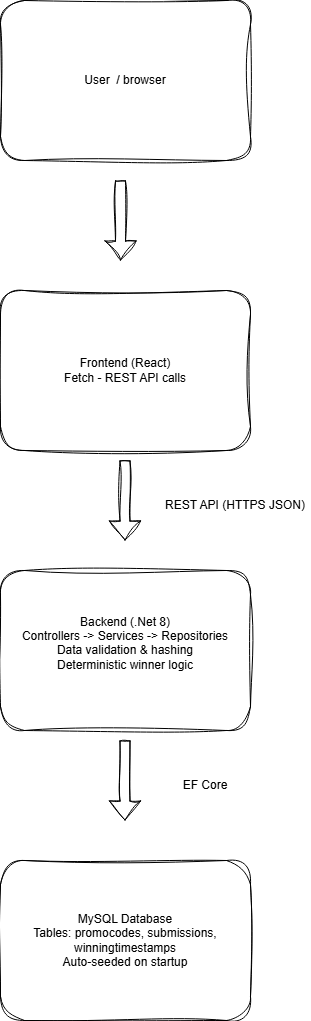

The diagram above was exported from draw.io. Its source (the exported page's mxGraphModel, read from the mxfile embedded in the PNG):
<mxGraphModel dx="1426" dy="1877" grid="1" gridSize="10" guides="1" tooltips="1" connect="1" arrows="1" fold="1" page="1" pageScale="1" pageWidth="850" pageHeight="1100" background="none" math="0" shadow="0">
  <root>
    <mxCell id="0" />
    <mxCell id="1" parent="0" />
    <mxCell id="iLqDvOz4voCEB32WtsCe-1" value="Frontend (React)&lt;div&gt;Fetch - REST API calls&lt;/div&gt;" style="rounded=1;whiteSpace=wrap;html=1;sketch=1;curveFitting=1;jiggle=2;" vertex="1" parent="1">
      <mxGeometry x="280" y="180" width="250" height="160" as="geometry" />
    </mxCell>
    <mxCell id="iLqDvOz4voCEB32WtsCe-2" value="" style="shape=flexArrow;endArrow=classic;html=1;rounded=1;sketch=1;curveFitting=1;jiggle=2;" edge="1" parent="1">
      <mxGeometry width="50" height="50" relative="1" as="geometry">
        <mxPoint x="404.5" y="350" as="sourcePoint" />
        <mxPoint x="404.5" y="430" as="targetPoint" />
      </mxGeometry>
    </mxCell>
    <mxCell id="iLqDvOz4voCEB32WtsCe-4" value="Backend (.Net 8)&lt;div&gt;Controllers -&amp;gt; Services -&amp;gt; Repositories&lt;/div&gt;&lt;div&gt;Data validation &amp;amp; hashing&lt;/div&gt;&lt;div&gt;Deterministic winner logic&lt;/div&gt;&lt;div&gt;&lt;br&gt;&lt;/div&gt;" style="rounded=1;whiteSpace=wrap;html=1;sketch=1;curveFitting=1;jiggle=2;" vertex="1" parent="1">
      <mxGeometry x="280" y="460" width="250" height="160" as="geometry" />
    </mxCell>
    <mxCell id="iLqDvOz4voCEB32WtsCe-5" value="REST API (HTTPS JSON)" style="text;html=1;whiteSpace=wrap;strokeColor=none;fillColor=none;align=center;verticalAlign=middle;rounded=1;sketch=1;curveFitting=1;jiggle=2;" vertex="1" parent="1">
      <mxGeometry x="440" y="380" width="150" height="30" as="geometry" />
    </mxCell>
    <mxCell id="iLqDvOz4voCEB32WtsCe-6" value="EF Core" style="text;html=1;whiteSpace=wrap;strokeColor=none;fillColor=none;align=center;verticalAlign=middle;rounded=1;sketch=1;curveFitting=1;jiggle=2;" vertex="1" parent="1">
      <mxGeometry x="430" y="660" width="110" height="30" as="geometry" />
    </mxCell>
    <mxCell id="iLqDvOz4voCEB32WtsCe-7" value="" style="shape=flexArrow;endArrow=classic;html=1;rounded=1;sketch=1;curveFitting=1;jiggle=2;" edge="1" parent="1">
      <mxGeometry width="50" height="50" relative="1" as="geometry">
        <mxPoint x="404.5" y="630" as="sourcePoint" />
        <mxPoint x="404.5" y="710" as="targetPoint" />
      </mxGeometry>
    </mxCell>
    <mxCell id="iLqDvOz4voCEB32WtsCe-8" value="&lt;div&gt;MySQL Database&lt;/div&gt;&lt;div&gt;Tables: promocodes, submissions, winningtimestamps&lt;/div&gt;&lt;div&gt;Auto-seeded on startup&lt;/div&gt;" style="rounded=1;whiteSpace=wrap;html=1;sketch=1;curveFitting=1;jiggle=2;" vertex="1" parent="1">
      <mxGeometry x="280" y="750" width="250" height="160" as="geometry" />
    </mxCell>
    <mxCell id="iLqDvOz4voCEB32WtsCe-22" value="User&amp;nbsp; / browser" style="rounded=1;whiteSpace=wrap;html=1;sketch=1;curveFitting=1;jiggle=2;" vertex="1" parent="1">
      <mxGeometry x="280" y="-110" width="250" height="160" as="geometry" />
    </mxCell>
    <mxCell id="iLqDvOz4voCEB32WtsCe-23" value="" style="shape=flexArrow;endArrow=classic;html=1;rounded=1;sketch=1;curveFitting=1;jiggle=2;" edge="1" parent="1">
      <mxGeometry width="50" height="50" relative="1" as="geometry">
        <mxPoint x="400" y="70" as="sourcePoint" />
        <mxPoint x="400" y="150" as="targetPoint" />
      </mxGeometry>
    </mxCell>
  </root>
</mxGraphModel>